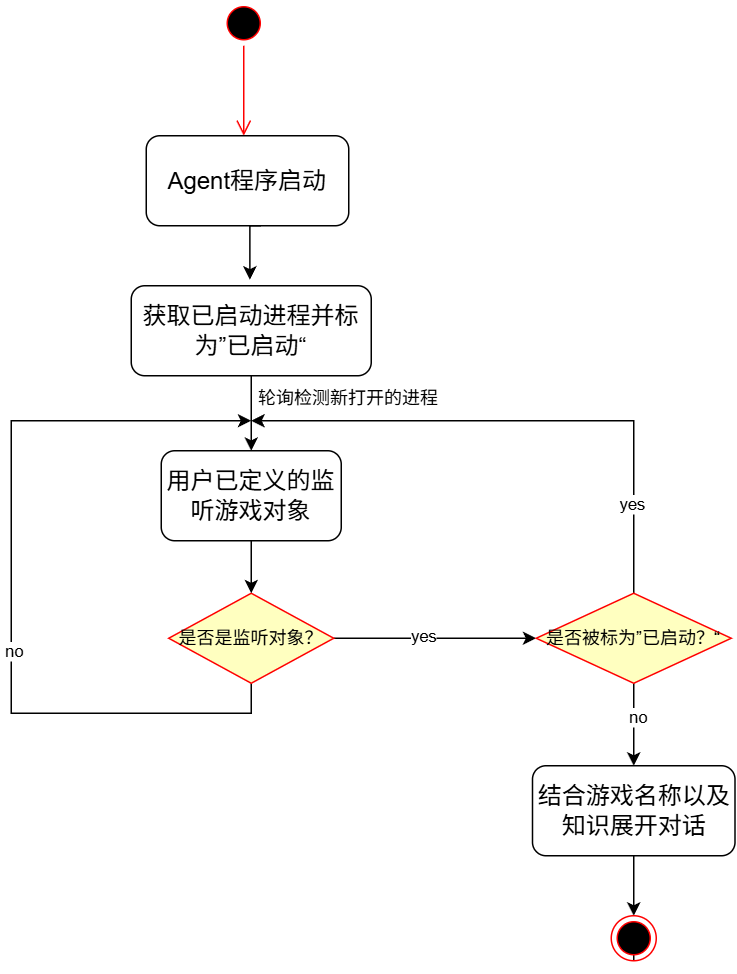

The diagram above was exported from draw.io. Its source (the exported page's mxGraphModel, read from the mxfile embedded in the PNG):
<mxGraphModel dx="1546" dy="852" grid="1" gridSize="10" guides="1" tooltips="1" connect="1" arrows="1" fold="1" page="1" pageScale="1" pageWidth="827" pageHeight="1169" math="0" shadow="0">
  <root>
    <mxCell id="0" />
    <mxCell id="1" parent="0" />
    <mxCell id="M5Zs6EI2LCWJjyCpAfkS-1" parent="1" style="ellipse;html=1;shape=startState;fillColor=#000000;strokeColor=#ff0000;" value="" vertex="1">
      <mxGeometry height="30" width="30" x="400" y="160" as="geometry" />
    </mxCell>
    <mxCell id="M5Zs6EI2LCWJjyCpAfkS-2" edge="1" parent="1" source="M5Zs6EI2LCWJjyCpAfkS-1" style="edgeStyle=orthogonalEdgeStyle;html=1;verticalAlign=bottom;endArrow=open;endSize=8;strokeColor=#ff0000;rounded=0;" value="">
      <mxGeometry relative="1" as="geometry">
        <mxPoint x="415" y="250" as="targetPoint" />
      </mxGeometry>
    </mxCell>
    <mxCell id="M5Zs6EI2LCWJjyCpAfkS-3" parent="1" style="rounded=1;whiteSpace=wrap;html=1;" value="&lt;font style=&quot;font-size: 16px;&quot;&gt;Agent程序启动&lt;/font&gt;" vertex="1">
      <mxGeometry height="60" width="135" x="350" y="250" as="geometry" />
    </mxCell>
    <mxCell id="M5Zs6EI2LCWJjyCpAfkS-11" edge="1" parent="1" source="M5Zs6EI2LCWJjyCpAfkS-4" style="edgeStyle=orthogonalEdgeStyle;rounded=0;orthogonalLoop=1;jettySize=auto;html=1;exitX=0.5;exitY=1;exitDx=0;exitDy=0;">
      <mxGeometry relative="1" as="geometry">
        <mxPoint x="420" y="460" as="targetPoint" />
      </mxGeometry>
    </mxCell>
    <mxCell id="M5Zs6EI2LCWJjyCpAfkS-4" parent="1" style="rounded=1;whiteSpace=wrap;html=1;" value="&lt;span style=&quot;font-size: 16px;&quot;&gt;获取已启动进程并标为”已启动“&lt;/span&gt;" vertex="1">
      <mxGeometry height="60" width="160" x="340" y="350" as="geometry" />
    </mxCell>
    <mxCell id="M5Zs6EI2LCWJjyCpAfkS-7" edge="1" parent="1" style="edgeStyle=orthogonalEdgeStyle;rounded=0;orthogonalLoop=1;jettySize=auto;html=1;exitX=0.5;exitY=1;exitDx=0;exitDy=0;entryX=0.438;entryY=-0.067;entryDx=0;entryDy=0;entryPerimeter=0;">
      <mxGeometry relative="1" as="geometry">
        <mxPoint x="426.5" y="310" as="sourcePoint" />
        <mxPoint x="419.0799999999999" y="345.98" as="targetPoint" />
      </mxGeometry>
    </mxCell>
    <mxCell id="PGGKGZAkms9qSsrfZ2AH-4" edge="1" parent="1" source="M5Zs6EI2LCWJjyCpAfkS-8" style="edgeStyle=orthogonalEdgeStyle;rounded=0;orthogonalLoop=1;jettySize=auto;html=1;exitX=1;exitY=0.5;exitDx=0;exitDy=0;">
      <mxGeometry relative="1" as="geometry">
        <mxPoint x="610" y="585" as="targetPoint" />
      </mxGeometry>
    </mxCell>
    <mxCell id="PGGKGZAkms9qSsrfZ2AH-5" connectable="0" parent="PGGKGZAkms9qSsrfZ2AH-4" style="edgeLabel;html=1;align=center;verticalAlign=middle;resizable=0;points=[];" value="yes" vertex="1">
      <mxGeometry relative="1" x="-0.12" y="2" as="geometry">
        <mxPoint as="offset" />
      </mxGeometry>
    </mxCell>
    <mxCell id="PGGKGZAkms9qSsrfZ2AH-6" edge="1" parent="1" source="M5Zs6EI2LCWJjyCpAfkS-8" style="edgeStyle=orthogonalEdgeStyle;rounded=0;orthogonalLoop=1;jettySize=auto;html=1;exitX=0.5;exitY=1;exitDx=0;exitDy=0;entryX=0;entryY=1;entryDx=0;entryDy=0;" target="PGGKGZAkms9qSsrfZ2AH-1">
      <mxGeometry relative="1" as="geometry">
        <Array as="points">
          <mxPoint x="420" y="635" />
          <mxPoint x="260" y="635" />
          <mxPoint x="260" y="440" />
        </Array>
        <mxPoint x="260" y="430" as="targetPoint" />
      </mxGeometry>
    </mxCell>
    <mxCell id="PGGKGZAkms9qSsrfZ2AH-7" connectable="0" parent="PGGKGZAkms9qSsrfZ2AH-6" style="edgeLabel;html=1;align=center;verticalAlign=middle;resizable=0;points=[];" value="no" vertex="1">
      <mxGeometry relative="1" x="-0.1692" y="-1" as="geometry">
        <mxPoint as="offset" />
      </mxGeometry>
    </mxCell>
    <mxCell id="M5Zs6EI2LCWJjyCpAfkS-8" parent="1" style="rhombus;whiteSpace=wrap;html=1;fontColor=#000000;fillColor=#ffffc0;strokeColor=#ff0000;" value="是否是监听对象？" vertex="1">
      <mxGeometry height="60" width="110" x="365" y="555" as="geometry" />
    </mxCell>
    <mxCell id="PGGKGZAkms9qSsrfZ2AH-1" parent="1" style="text;html=1;whiteSpace=wrap;strokeColor=none;fillColor=none;align=center;verticalAlign=middle;rounded=0;" value="轮询检测新打开的进程" vertex="1">
      <mxGeometry height="30" width="130" x="420" y="410" as="geometry" />
    </mxCell>
    <mxCell id="PGGKGZAkms9qSsrfZ2AH-3" edge="1" parent="1" source="PGGKGZAkms9qSsrfZ2AH-2" style="edgeStyle=orthogonalEdgeStyle;rounded=0;orthogonalLoop=1;jettySize=auto;html=1;exitX=0.5;exitY=1;exitDx=0;exitDy=0;entryX=0.5;entryY=0;entryDx=0;entryDy=0;" target="M5Zs6EI2LCWJjyCpAfkS-8">
      <mxGeometry relative="1" as="geometry" />
    </mxCell>
    <mxCell id="PGGKGZAkms9qSsrfZ2AH-2" parent="1" style="rounded=1;whiteSpace=wrap;html=1;" value="&lt;font style=&quot;font-size: 16px;&quot;&gt;用户已定义的监听游戏对象&lt;/font&gt;" vertex="1">
      <mxGeometry height="60" width="120" x="360" y="460" as="geometry" />
    </mxCell>
    <mxCell id="PGGKGZAkms9qSsrfZ2AH-10" edge="1" parent="1" source="PGGKGZAkms9qSsrfZ2AH-9" style="edgeStyle=orthogonalEdgeStyle;rounded=0;orthogonalLoop=1;jettySize=auto;html=1;exitX=0.5;exitY=0;exitDx=0;exitDy=0;entryX=0;entryY=1;entryDx=0;entryDy=0;" target="PGGKGZAkms9qSsrfZ2AH-1">
      <mxGeometry relative="1" as="geometry">
        <Array as="points">
          <mxPoint x="675" y="440" />
        </Array>
        <mxPoint x="675" y="440" as="targetPoint" />
      </mxGeometry>
    </mxCell>
    <mxCell id="PGGKGZAkms9qSsrfZ2AH-11" connectable="0" parent="PGGKGZAkms9qSsrfZ2AH-10" style="edgeLabel;html=1;align=center;verticalAlign=middle;resizable=0;points=[];" value="yes" vertex="1">
      <mxGeometry relative="1" x="-0.6778" y="2" as="geometry">
        <mxPoint as="offset" />
      </mxGeometry>
    </mxCell>
    <mxCell id="PGGKGZAkms9qSsrfZ2AH-12" edge="1" parent="1" source="PGGKGZAkms9qSsrfZ2AH-9" style="edgeStyle=orthogonalEdgeStyle;rounded=0;orthogonalLoop=1;jettySize=auto;html=1;exitX=0.5;exitY=1;exitDx=0;exitDy=0;">
      <mxGeometry relative="1" as="geometry">
        <mxPoint x="675" y="670" as="targetPoint" />
      </mxGeometry>
    </mxCell>
    <mxCell id="PGGKGZAkms9qSsrfZ2AH-13" connectable="0" parent="PGGKGZAkms9qSsrfZ2AH-12" style="edgeLabel;html=1;align=center;verticalAlign=middle;resizable=0;points=[];" value="no" vertex="1">
      <mxGeometry relative="1" x="-0.1855" y="2" as="geometry">
        <mxPoint as="offset" />
      </mxGeometry>
    </mxCell>
    <mxCell id="PGGKGZAkms9qSsrfZ2AH-9" parent="1" style="rhombus;whiteSpace=wrap;html=1;fontColor=#000000;fillColor=#ffffc0;strokeColor=#ff0000;" value="是否被标为”已启动？“" vertex="1">
      <mxGeometry height="60" width="130" x="610" y="555" as="geometry" />
    </mxCell>
    <mxCell id="PGGKGZAkms9qSsrfZ2AH-15" edge="1" parent="1" source="PGGKGZAkms9qSsrfZ2AH-16" style="edgeStyle=orthogonalEdgeStyle;rounded=0;orthogonalLoop=1;jettySize=auto;html=1;exitX=0.5;exitY=1;exitDx=0;exitDy=0;">
      <mxGeometry relative="1" as="geometry">
        <mxPoint x="675" y="780" as="targetPoint" />
      </mxGeometry>
    </mxCell>
    <mxCell id="PGGKGZAkms9qSsrfZ2AH-14" parent="1" style="rounded=1;whiteSpace=wrap;html=1;" value="&lt;font style=&quot;font-size: 16px;&quot;&gt;结合游戏名称以及知识展开对话&lt;/font&gt;" vertex="1">
      <mxGeometry height="60" width="135" x="607.5" y="670" as="geometry" />
    </mxCell>
    <mxCell id="PGGKGZAkms9qSsrfZ2AH-17" edge="1" parent="1" source="PGGKGZAkms9qSsrfZ2AH-14" style="edgeStyle=orthogonalEdgeStyle;rounded=0;orthogonalLoop=1;jettySize=auto;html=1;exitX=0.5;exitY=1;exitDx=0;exitDy=0;" target="PGGKGZAkms9qSsrfZ2AH-16" value="">
      <mxGeometry relative="1" as="geometry">
        <mxPoint x="675" y="730" as="sourcePoint" />
        <mxPoint x="675" y="780" as="targetPoint" />
      </mxGeometry>
    </mxCell>
    <mxCell id="PGGKGZAkms9qSsrfZ2AH-16" parent="1" style="ellipse;html=1;shape=endState;fillColor=#000000;strokeColor=#ff0000;" value="" vertex="1">
      <mxGeometry height="30" width="30" x="660" y="770" as="geometry" />
    </mxCell>
  </root>
</mxGraphModel>